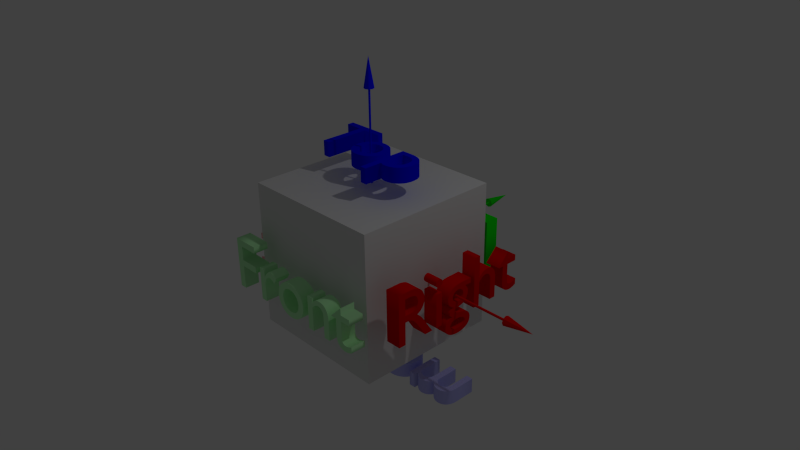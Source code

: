 # Source: sides_labeled.blend  (saved by Blender 2.76.0; exported with 4.5.12 LTS)
import bpy
from mathutils import Matrix  # noqa: F401  (used for matrix-valued properties, if any)

bpy.ops.wm.read_factory_settings(use_empty=True)
scene = bpy.context.scene
scene.name = 'Scene'

# ---- collections
col_collection_1 = bpy.data.collections.new('Collection 1'); scene.collection.children.link(col_collection_1)

# ---- materials (node trees are filled in below, after node groups)
mat_red = bpy.data.materials.new('Red')
mat_red.alpha_threshold = 0.0
mat_red.use_transparent_shadow = False
mat_red.diffuse_color = (0.8, 0.0, 0.0, 1.0)
mat_red.specular_color = (0.5, 0.5, 0.5)
mat_red.roughness = 0.5
mat_red.specular_intensity = 1.0
mat_green = bpy.data.materials.new('Green')
mat_green.alpha_threshold = 0.0
mat_green.use_transparent_shadow = False
mat_green.diffuse_color = (0.0, 0.8, 0.0, 1.0)
mat_green.specular_color = (0.5, 0.5, 0.5)
mat_green.roughness = 0.5
mat_green.specular_intensity = 1.0
mat_blue = bpy.data.materials.new('Blue')
mat_blue.alpha_threshold = 0.0
mat_blue.use_transparent_shadow = False
mat_blue.diffuse_color = (0.0, 0.0, 1.0, 1.0)
mat_blue.roughness = 0.5
mat_lightred = bpy.data.materials.new('LightRed')
mat_lightred.alpha_threshold = 0.0
mat_lightred.use_transparent_shadow = False
mat_lightred.diffuse_color = (1.0, 0.5, 0.5, 1.0)
mat_lightred.roughness = 0.5
mat_lightblue = bpy.data.materials.new('LightBlue')
mat_lightblue.alpha_threshold = 0.0
mat_lightblue.use_transparent_shadow = False
mat_lightblue.diffuse_color = (0.5, 0.5, 1.0, 1.0)
mat_lightblue.roughness = 0.5
mat_lightgreen = bpy.data.materials.new('LightGreen')
mat_lightgreen.alpha_threshold = 0.0
mat_lightgreen.use_transparent_shadow = False
mat_lightgreen.diffuse_color = (0.5, 1.0, 0.5, 1.0)
mat_lightgreen.roughness = 0.5
mat_material = bpy.data.materials.new('Material')
mat_material.alpha_threshold = 0.0
mat_material.use_transparent_shadow = False
mat_material.roughness = 0.5
mat_material.line_color = (0.0, 0.0, 0.0, 1.0)

# ---- material node trees

# ---- world
world_world = bpy.data.worlds.new('World'); scene.world = world_world
world_world.color = (0.05088, 0.05088, 0.05088)
world_world.use_sun_shadow = False
world_world.sun_shadow_jitter_overblur = 0.0
world_world.cycles.sampling_method = 'MANUAL'
world_world.cycles.sample_map_resolution = 256

# ---- cameras
cam_camera = bpy.data.cameras.new('Camera')
cam_camera.clip_end = 100.0
cam_camera.lens = 35.0
cam_camera.sensor_width = 32.0
cam_camera.sensor_height = 18.0
cam_camera.ortho_scale = 7.314
cam_camera.dof.focus_distance = 0.0
cam_camera.dof.aperture_fstop = 128.0

# ---- lights
light_lamp = bpy.data.lights.new('Lamp', 'POINT')
light_lamp.transmission_factor = 0.0
light_lamp.cutoff_distance = 30.0
light_lamp.energy = 100.0
light_lamp.shadow_buffer_clip_start = 1.001
light_lamp.shadow_soft_size = 0.1
light_lamp.shadow_maximum_resolution = 0.006
light_lamp.use_absolute_resolution = True
light_lamp.cycles.use_multiple_importance_sampling = False

# ---- meshes
me_xaxis = bpy.data.meshes.new('xaxis')
me_xaxis.from_pydata([(0.8502, 0.02674, 0.001088), (1.0, 0.001736, 0.001088), (0.8502, 0.01941, -0.01659), (0.8502, 0.001736, -0.02391), (0.8502, -0.01594, -0.01659), (0.8502, 0.01941, 0.01877), (0.8502, 0.001736, 0.02609), (0.8502, -0.01594, 0.01877), (0.8502, -0.02326, 0.001088), (0.00017, 0.001736, -0.005792), (0.8503, 0.001736, -0.005792), (0.8503, -0.002506, -0.004035), (0.00017, -0.002506, -0.004035), (0.8503, -0.004264, 0.000208), (0.00017, -0.004264, 0.000208), (0.8503, -0.002506, 0.00445), (0.00017, -0.002506, 0.00445), (0.8503, 0.001736, 0.006208), (0.00017, 0.001736, 0.006208), (0.8503, 0.005979, 0.00445), (0.00017, 0.005979, 0.00445), (0.8503, 0.007736, 0.000208), (0.00017, 0.007736, 0.000208), (0.8503, 0.005979, -0.004035), (0.00017, 0.005979, -0.004035)], [], [(0, 1, 2), (3, 1, 4), (5, 1, 0), (6, 1, 5), (7, 1, 6), (8, 1, 7), (2, 1, 3), (4, 1, 8), (3, 4, 8, 7, 6, 5, 0, 2), (9, 10, 11, 12), (12, 11, 13, 14), (14, 13, 15, 16), (16, 15, 17, 18), (18, 17, 19, 20), (20, 19, 21, 22), (11, 10, 23, 21, 19, 17, 15, 13), (24, 23, 10, 9), (22, 21, 23, 24), (9, 12, 14, 16, 18, 20, 22, 24)])
me_xaxis.materials.append(mat_red)
me_xaxis.use_remesh_preserve_volume = False
me_xaxis.use_remesh_preserve_attributes = False
me_xaxis.use_mirror_vertex_groups = False
me_xaxis.update()
me_yaxis = bpy.data.meshes.new('yaxis')
me_yaxis.from_pydata([(-0.025, 0.8505, 0.001088), (0.0, 1.001, 0.001088), (-0.01768, 0.8505, -0.01659), (0.0, 0.8505, -0.02391), (0.01768, 0.8505, -0.01659), (-0.01768, 0.8505, 0.01877), (0.0, 0.8505, 0.02609), (0.01768, 0.8505, 0.01877), (0.025, 0.8505, 0.001088), (0.0, 0.000502, -0.004792), (0.0, 0.8507, -0.004792), (0.003536, 0.8507, -0.003328), (0.003536, 0.000502, -0.003328), (0.005, 0.8507, 0.000208), (0.005, 0.000502, 0.000208), (0.003536, 0.8507, 0.003743), (0.003536, 0.000502, 0.003743), (0.0, 0.8507, 0.005208), (0.0, 0.000502, 0.005208), (-0.003536, 0.8507, 0.003743), (-0.003536, 0.000502, 0.003743), (-0.005, 0.8507, 0.000208), (-0.005, 0.000502, 0.000208), (-0.003536, 0.8507, -0.003328), (-0.003536, 0.000502, -0.003328)], [], [(0, 1, 2), (3, 1, 4), (5, 1, 0), (6, 1, 5), (7, 1, 6), (8, 1, 7), (2, 1, 3), (4, 1, 8), (3, 4, 8, 7, 6, 5, 0, 2), (9, 10, 11, 12), (12, 11, 13, 14), (14, 13, 15, 16), (16, 15, 17, 18), (18, 17, 19, 20), (20, 19, 21, 22), (11, 10, 23, 21, 19, 17, 15, 13), (24, 23, 10, 9), (22, 21, 23, 24), (9, 12, 14, 16, 18, 20, 22, 24)])
me_yaxis.materials.append(mat_green)
me_yaxis.use_remesh_preserve_volume = False
me_yaxis.use_remesh_preserve_attributes = False
me_yaxis.use_mirror_vertex_groups = False
me_yaxis.update()
me_zaxis = bpy.data.meshes.new('zaxis')
me_zaxis.from_pydata([(-0.025, -0.00088, 0.8503), (0.0, -0.00088, 1.0), (-0.01768, 0.0168, 0.8503), (0.0, 0.02412, 0.8503), (0.01768, 0.0168, 0.8503), (-0.01768, -0.01856, 0.8503), (0.0, -0.02588, 0.8503), (0.01768, -0.01856, 0.8503), (0.025, -0.00088, 0.8503), (0.0, 0.005, 0.000284), (0.0, 0.005, 0.8505), (0.003536, 0.003536, 0.8505), (0.003536, 0.003536, 0.000284), (0.005, 0.0, 0.8505), (0.005, 0.0, 0.000284), (0.003536, -0.003536, 0.8505), (0.003536, -0.003536, 0.000284), (0.0, -0.005, 0.8505), (0.0, -0.005, 0.000284), (-0.003536, -0.003536, 0.8505), (-0.003536, -0.003536, 0.000284), (-0.005, 0.0, 0.8505), (-0.005, 0.0, 0.000284), (-0.003536, 0.003536, 0.8505), (-0.003536, 0.003536, 0.000284)], [], [(0, 1, 2), (3, 1, 4), (5, 1, 0), (6, 1, 5), (7, 1, 6), (8, 1, 7), (2, 1, 3), (4, 1, 8), (3, 4, 8, 7, 6, 5, 0, 2), (9, 10, 11, 12), (12, 11, 13, 14), (14, 13, 15, 16), (16, 15, 17, 18), (18, 17, 19, 20), (20, 19, 21, 22), (11, 10, 23, 21, 19, 17, 15, 13), (24, 23, 10, 9), (22, 21, 23, 24), (9, 12, 14, 16, 18, 20, 22, 24)])
me_zaxis.materials.append(mat_blue)
me_zaxis.use_remesh_preserve_volume = False
me_zaxis.use_remesh_preserve_attributes = False
me_zaxis.use_mirror_vertex_groups = False
me_zaxis.update()
me_cube = bpy.data.meshes.new('Cube')
me_cube.from_pydata([(1.0, 1.0, -1.0), (1.0, -1.0, -1.0), (-1.0, -1.0, -1.0), (-1.0, 1.0, -1.0), (1.0, 1.0, 1.0), (1.0, -1.0, 1.0), (-1.0, -1.0, 1.0), (-1.0, 1.0, 1.0)], [], [(0, 1, 2, 3), (4, 7, 6, 5), (0, 4, 5, 1), (1, 5, 6, 2), (2, 6, 7, 3), (4, 0, 3, 7)])
me_cube.materials.append(mat_material)
me_cube.use_remesh_preserve_volume = False
me_cube.use_remesh_preserve_attributes = False
me_cube.use_mirror_vertex_groups = False
me_cube.update()

# ---- curves / text
txt_back = bpy.data.curves.new('Back', 'FONT')
txt_back.dimensions = '2D'
txt_back.body = 'Back'
txt_back.materials.append(mat_green)
txt_back.use_path_clamp = True
txt_back.bevel_resolution = 0
txt_back.extrude = 0.1
txt_right = bpy.data.curves.new('Right', 'FONT')
txt_right.dimensions = '2D'
txt_right.body = 'Right'
txt_right.materials.append(mat_red)
txt_right.use_path_clamp = True
txt_right.bevel_resolution = 0
txt_right.extrude = 0.1
txt_left = bpy.data.curves.new('Left', 'FONT')
txt_left.dimensions = '2D'
txt_left.body = 'Left'
txt_left.materials.append(mat_lightred)
txt_left.use_path_clamp = True
txt_left.bevel_resolution = 0
txt_left.extrude = 0.1
txt_bottom = bpy.data.curves.new('Bottom', 'FONT')
txt_bottom.dimensions = '2D'
txt_bottom.body = 'Bottom'
txt_bottom.materials.append(mat_lightblue)
txt_bottom.use_path_clamp = True
txt_bottom.bevel_resolution = 0
txt_bottom.extrude = 0.1
txt_top = bpy.data.curves.new('Top', 'FONT')
txt_top.dimensions = '2D'
txt_top.body = 'Top'
txt_top.materials.append(mat_blue)
txt_top.use_path_clamp = True
txt_top.bevel_resolution = 0
txt_top.extrude = 0.1
txt_front = bpy.data.curves.new('Front', 'FONT')
txt_front.dimensions = '2D'
txt_front.body = 'Front'
txt_front.materials.append(mat_lightgreen)
txt_front.use_path_clamp = True
txt_front.bevel_resolution = 0
txt_front.extrude = 0.1

# ---- objects
ob_xaxis = bpy.data.objects.new('xaxis', me_xaxis)
ob_yaxis = bpy.data.objects.new('yaxis', me_yaxis)
ob_zaxis = bpy.data.objects.new('zaxis', me_zaxis)
ob_back = bpy.data.objects.new('Back', txt_back)
ob_right = bpy.data.objects.new('Right', txt_right)
ob_left = bpy.data.objects.new('Left', txt_left)
ob_bottom = bpy.data.objects.new('Bottom', txt_bottom)
ob_top = bpy.data.objects.new('Top', txt_top)
ob_front = bpy.data.objects.new('Front', txt_front)
ob_cube = bpy.data.objects.new('Cube', me_cube)
ob_lamp = bpy.data.objects.new('Lamp', light_lamp)
ob_camera = bpy.data.objects.new('Camera', cam_camera)

# ---- transforms, parenting, visibility, modifiers, constraints
ob_xaxis.location = (0.0, 0.0, 0.0)
ob_xaxis.rotation_euler = (1.192e-07, -0.0, 0.0)
ob_xaxis.scale = (2.604, 2.604, 2.604)
ob_xaxis.lineart.crease_threshold = 0.0
ob_yaxis.location = (0.0, 0.0, 0.0)
ob_yaxis.rotation_euler = (1.192e-07, -0.0, 0.0)
ob_yaxis.scale = (2.604, 2.604, 2.604)
ob_yaxis.lineart.crease_threshold = 0.0
ob_zaxis.location = (0.0, 0.0, 0.0)
ob_zaxis.rotation_euler = (1.192e-07, -0.0, 0.0)
ob_zaxis.scale = (2.604, 2.604, 2.604)
ob_zaxis.lineart.crease_threshold = 0.0
ob_back.location = (0.9483, 1.284, -0.3375)
ob_back.rotation_euler = (1.571, -0.0, 3.142)
ob_back.lineart.crease_threshold = 0.0
ob_right.location = (1.38, -1.022, -0.2772)
ob_right.rotation_euler = (1.571, 7.55e-08, 1.571)
ob_right.lineart.crease_threshold = 0.0
ob_left.location = (-1.327, 0.7856, -0.3968)
ob_left.rotation_euler = (1.571, -0.0, 4.712)
ob_left.lineart.crease_threshold = 0.0
ob_bottom.location = (-1.468, 0.1932, -1.327)
ob_bottom.rotation_euler = (3.142, -0.0, 0.0)
ob_bottom.lineart.crease_threshold = 0.0
ob_top.location = (-0.8817, -0.2248, 1.35)
ob_top.lineart.crease_threshold = 0.0
ob_front.location = (-1.109, -1.26, -0.3357)
ob_front.rotation_euler = (1.571, -0.0, 0.0)
ob_front.lineart.crease_threshold = 0.0
ob_cube.location = (0.0, 0.0, 0.0)
ob_cube.lock_rotations_4d = False
ob_cube.empty_display_type = 'ARROWS'
ob_cube.lineart.crease_threshold = 0.0
ob_lamp.location = (4.076, 1.005, 5.904)
ob_lamp.rotation_euler = (0.6503, 0.05522, 1.866)
ob_lamp.lock_rotations_4d = False
ob_lamp.empty_display_type = 'ARROWS'
ob_lamp.color = (0.0, 0.0, 0.0, 0.0)
ob_lamp.lineart.crease_threshold = 0.0
ob_camera.location = (7.481, -6.508, 5.344)
ob_camera.rotation_euler = (1.109, 0.01082, 0.8149)
ob_camera.lock_rotations_4d = False
ob_camera.empty_display_type = 'ARROWS'
ob_camera.color = (0.0, 0.0, 0.0, 0.0)
ob_camera.display_type = 'WIRE'
ob_camera.lineart.crease_threshold = 0.0

# ---- collection membership
col_collection_1.objects.link(ob_xaxis)
col_collection_1.objects.link(ob_yaxis)
col_collection_1.objects.link(ob_zaxis)
col_collection_1.objects.link(ob_back)
col_collection_1.objects.link(ob_right)
col_collection_1.objects.link(ob_left)
col_collection_1.objects.link(ob_bottom)
col_collection_1.objects.link(ob_top)
col_collection_1.objects.link(ob_front)
col_collection_1.objects.link(ob_cube)
col_collection_1.objects.link(ob_lamp)
col_collection_1.objects.link(ob_camera)

# ---- scene / render settings (as saved in the file)
scene.camera = ob_camera
scene.frame_start = 1; scene.frame_end = 250; scene.frame_set(1)
scene.render.engine = 'BLENDER_EEVEE_NEXT'
scene.render.resolution_percentage = 50
scene.render.dither_intensity = 0.0
scene.cycles.use_denoising = False
scene.cycles.samples = 10
scene.cycles.sampling_pattern = 'TABULATED_SOBOL'
scene.cycles.light_sampling_threshold = 0.0
scene.cycles.use_adaptive_sampling = False
scene.cycles.use_light_tree = False
scene.cycles.blur_glossy = 0.0
scene.cycles.pixel_filter_type = 'GAUSSIAN'
scene.cycles.sample_clamp_indirect = 0.0
scene.view_settings.view_transform = 'Standard'
bpy.context.view_layer.update()
